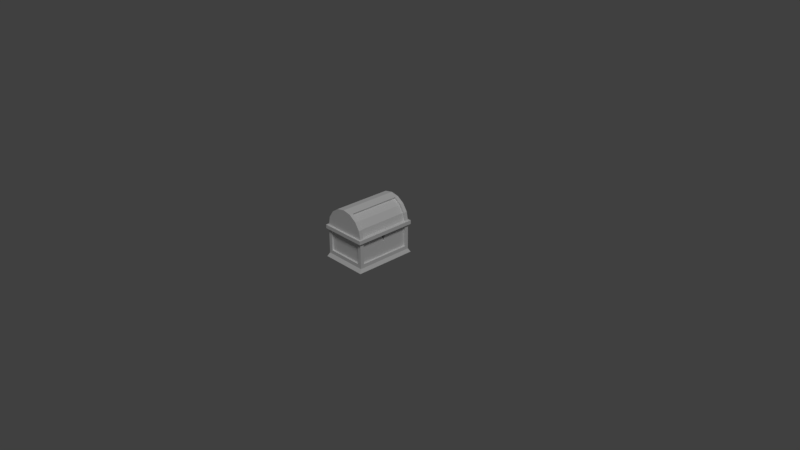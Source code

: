 # Source: chest-3.blend  (saved by Blender 2.78.0; exported with 4.5.12 LTS)
import bpy
from mathutils import Matrix  # noqa: F401  (used for matrix-valued properties, if any)

bpy.ops.wm.read_factory_settings(use_empty=True)
scene = bpy.context.scene
scene.name = 'Scene'

# ---- collections
col_collection_1 = bpy.data.collections.new('Collection 1'); scene.collection.children.link(col_collection_1)

# ---- materials (node trees are filled in below, after node groups)
mat_material = bpy.data.materials.new('Material')
mat_material.alpha_threshold = 0.0
mat_material.roughness = 0.5
mat_material.line_color = (0.0, 0.0, 0.0, 1.0)

# ---- material node trees

# ---- world
world_world = bpy.data.worlds.new('World'); scene.world = world_world
world_world.color = (0.05088, 0.05088, 0.05088)
world_world.use_sun_shadow = False
world_world.sun_shadow_jitter_overblur = 0.0
world_world.cycles.sampling_method = 'MANUAL'

# ---- cameras
cam_camera = bpy.data.cameras.new('Camera')
cam_camera.clip_end = 100.0
cam_camera.lens = 35.0
cam_camera.sensor_width = 32.0
cam_camera.sensor_height = 18.0
cam_camera.ortho_scale = 7.314
cam_camera.dof.focus_distance = 0.0

# ---- lights
light_lamp = bpy.data.lights.new('Lamp', 'SUN')
light_lamp.transmission_factor = 0.0
light_lamp.cutoff_distance = 30.0
light_lamp.angle = 0.1993
light_lamp.energy = 1.0
light_lamp.shadow_buffer_clip_start = 1.001
light_lamp.shadow_soft_size = 0.1
light_lamp.shadow_cascade_max_distance = 1000.0

# ---- meshes
me_cube = bpy.data.meshes.new('Cube')
me_cube.from_pydata([(0.3, 0.4, 0.0), (0.3, -0.4, 0.0), (-0.3, -0.4, 0.0), (-0.3, 0.4, 0.0), (0.3, 0.4, 0.1), (0.3, -0.4, 0.1), (-0.3, -0.4, 0.1), (-0.3, 0.4, 0.1), (0.3, 0.35, 0.4), (0.3, 0.4, 0.05), (0.3, -0.4, 0.05), (-0.3, -0.4, 0.05), (-0.3, 0.4, 0.05), (-0.25, 0.4, 0.0), (-0.25, -0.4, 0.0), (-0.25, 0.4, 0.1), (-0.25, -0.4, 0.1), (-0.25, -0.4, 0.05), (-0.25, 0.4, 0.05), (0.25, 0.4, 0.0), (0.25, -0.4, 0.0), (0.25, 0.4, 0.1), (0.25, -0.4, 0.1), (0.25, -0.4, 0.05), (0.25, 0.4, 0.05), (0.3, 0.35, 0.0), (-0.3, 0.35, 0.0), (-0.3, 0.4, 0.4), (-0.3, -0.4, 0.4), (-0.3, 0.35, 0.1), (0.3, 0.35, 0.1), (0.3, 0.35, 0.05), (-0.3, 0.35, 0.05), (-0.25, 0.35, 0.4), (-0.25, 0.35, 0.0), (0.25, 0.35, 0.0), (0.25, 0.35, 0.4), (0.3, -0.35, 0.0), (0.3, -0.4, 0.4), (0.3, -0.35, 0.1), (0.3, -0.35, 0.05), (-0.25, -0.35, 0.4), (0.25, -0.35, 0.4), (-0.3, -0.35, 0.0), (-0.3, -0.35, 0.1), (-0.3, -0.35, 0.05), (0.3, 0.4, 0.4), (-0.25, -0.35, 0.0), (0.25, -0.35, 0.0), (0.3215, -0.3751, 0.0), (0.3215, -0.4287, 0.0), (-0.2679, 0.4287, 0.0), (-0.3215, 0.4287, 0.0), (-0.2679, -0.4287, 0.0), (-0.3215, -0.4287, 0.0), (-0.3215, 0.3751, 0.0), (0.3215, 0.4287, 0.0), (0.2679, 0.4287, 0.0), (0.2679, -0.4287, 0.0), (0.3215, 0.3751, 0.0), (-0.3215, -0.3751, 0.0), (0.275, 0.35, 0.4), (0.275, 0.35, 0.1), (0.275, -0.35, 0.1), (0.275, -0.35, 0.4), (-0.275, -0.35, 0.1), (-0.275, 0.35, 0.1), (-0.275, -0.35, 0.4), (-0.275, 0.35, 0.4), (0.25, 0.375, 0.1), (-0.25, 0.375, 0.1), (-0.25, 0.375, 0.4), (0.25, -0.375, 0.1), (-0.25, -0.375, 0.1), (0.25, -0.375, 0.4), (-0.25, -0.375, 0.4), (-0.25, 0.35, 0.05), (0.25, 0.35, 0.05), (-0.25, -0.35, 0.05), (0.25, -0.35, 0.05), (0.25, 0.4, 0.4), (0.25, 0.375, 0.4), (-0.25, 0.4, 0.4), (-0.3, 0.35, 0.4), (-0.25, -0.4, 0.4), (-0.3, -0.35, 0.4), (0.25, -0.4, 0.4), (0.3, -0.35, 0.4), (0.275, -0.375, 0.4), (0.275, 0.375, 0.4), (-0.275, 0.375, 0.4), (-0.275, -0.375, 0.4), (0.275, 0.02217, 0.363), (0.25, 0.02217, 0.363), (0.275, 0.02217, 0.3446), (0.25, 0.02217, 0.3446), (0.275, 0.009184, 0.376), (0.25, 0.009184, 0.376), (0.275, -0.02217, 0.363), (0.25, -0.02217, 0.363), (0.275, -0.009184, 0.3316), (0.25, -0.009184, 0.3316), (0.275, -0.009184, 0.2937), (0.25, -0.009184, 0.2937), (0.275, 0.009185, 0.2937), (0.25, 0.009185, 0.2937), (0.275, 0.009185, 0.3316), (0.25, 0.009185, 0.3316), (0.275, -0.02217, 0.3446), (0.25, -0.02217, 0.3446), (0.275, -0.009184, 0.376), (0.25, -0.009184, 0.376), (0.3, 0.4, 0.4), (0.3, -0.4, 0.4), (-0.3, -0.4, 0.4), (-0.3, 0.4, 0.4), (-0.25, 0.4, 0.4), (-0.25, -0.4, 0.4), (0.25, 0.4, 0.4), (0.25, -0.4, 0.4), (0.3, 0.35, 0.4), (-0.3, 0.35, 0.4), (-0.25, 0.35, 0.4), (0.25, 0.35, 0.4), (0.3, -0.35, 0.4), (-0.25, -0.35, 0.4), (0.25, -0.35, 0.4), (-0.3, -0.35, 0.4), (0.3, -0.35, 0.45), (0.3, -0.4, 0.45), (-0.2525, 0.4, 0.45), (-0.2525, -0.4, 0.45), (-0.3, -0.4, 0.45), (0.2525, 0.4, 0.45), (0.2525, -0.4, 0.45), (-0.25, -0.35, 0.45), (0.3, 0.4, 0.45), (0.25, -0.35, 0.45), (-0.3, -0.35, 0.45), (-0.25, 0.35, 0.45), (0.25, 0.35, 0.45), (0.3214, -0.3499, 0.4), (0.3214, -0.4285, 0.4), (-0.2499, 0.4285, 0.4), (-0.3214, 0.4285, 0.4), (-0.2524, -0.4285, 0.4), (-0.3214, -0.4285, 0.4), (-0.3214, 0.3499, 0.4), (0.2524, 0.4285, 0.4), (0.2524, -0.4285, 0.4), (0.3214, 0.4285, 0.4), (0.3214, 0.3499, 0.4), (-0.3214, -0.3499, 0.4), (0.3214, -0.3499, 0.45), (0.3214, -0.4285, 0.45), (-0.2499, 0.4285, 0.45), (-0.3214, 0.4285, 0.45), (-0.2524, -0.4285, 0.45), (-0.3214, -0.4285, 0.45), (-0.3214, 0.3499, 0.45), (0.2524, 0.4285, 0.45), (0.2524, -0.4285, 0.45), (0.3214, 0.4285, 0.45), (0.3214, 0.3499, 0.45), (-0.3214, -0.3499, 0.45), (-1.821e-07, -0.4, 0.7025), (-0.09663, -0.4, 0.6833), (-0.1785, -0.4, 0.6285), (-0.2333, -0.4, 0.5466), (0.2333, -0.35, 0.5466), (-0.2333, -0.35, 0.5466), (-0.1785, -0.35, 0.6285), (-0.09663, -0.35, 0.6833), (-1.821e-07, -0.35, 0.7025), (0.2333, -0.4, 0.5466), (0.1785, -0.4, 0.6285), (0.09663, -0.4, 0.6833), (0.1785, -0.35, 0.6285), (0.09663, -0.35, 0.6833), (0.2333, 0.35, 0.5466), (-0.2333, 0.35, 0.5466), (-0.1785, 0.35, 0.6285), (-0.09663, 0.35, 0.6833), (-1.821e-07, 0.35, 0.7025), (0.1785, 0.35, 0.6285), (0.09663, 0.35, 0.6833), (0.2333, 0.4, 0.5466), (-0.2333, 0.4, 0.5466), (-0.1785, 0.4, 0.6285), (-0.09663, 0.4, 0.6833), (-1.821e-07, 0.4, 0.7025), (0.1785, 0.4, 0.6285), (0.09663, 0.4, 0.6833), (0.2772, -0.35, 0.5648), (-1.811e-07, -0.35, 0.75), (-0.1148, -0.35, 0.7272), (-0.2772, -0.4, 0.5648), (-0.2121, -0.4, 0.6621), (-0.1148, -0.4, 0.7272), (-1.811e-07, -0.4, 0.75), (-0.2121, -0.35, 0.6621), (-0.2772, -0.35, 0.5648), (0.2772, -0.4, 0.5648), (0.2121, -0.4, 0.6621), (0.1148, -0.4, 0.7272), (0.2121, -0.35, 0.6621), (0.1148, -0.35, 0.7272), (0.2772, 0.35, 0.5648), (0.3, 0.35, 0.45), (-1.811e-07, 0.35, 0.75), (-0.1148, 0.35, 0.7272), (-0.2121, 0.35, 0.6621), (-0.2772, 0.35, 0.5648), (-0.3, 0.35, 0.45), (0.2121, 0.35, 0.6621), (0.1148, 0.35, 0.7272), (0.2772, 0.4, 0.5648), (-1.811e-07, 0.4, 0.75), (-0.1148, 0.4, 0.7272), (-0.2121, 0.4, 0.6621), (-0.2772, 0.4, 0.5648), (-0.3, 0.4, 0.45), (0.2121, 0.4, 0.6621), (0.1148, 0.4, 0.7272), (-1.639e-07, -0.4, 0.4), (-1.788e-07, -0.35, 0.4), (-1.639e-07, -0.4, 0.45), (-1.788e-07, -0.35, 0.45), (-1.076e-07, -0.4285, 0.4), (-1.076e-07, -0.4285, 0.45), (5.96e-08, 0.4, 0.4), (5.96e-08, 0.35, 0.4), (5.96e-08, 0.4, 0.45), (5.96e-08, 0.35, 0.45), (1.307e-07, 0.4285, 0.4), (1.307e-07, 0.4285, 0.45), (-0.2525, -0.375, 0.45), (-0.09663, -0.375, 0.6833), (-1.821e-07, -0.375, 0.7025), (-0.1785, -0.375, 0.6285), (-0.2333, -0.375, 0.5466), (0.1785, -0.375, 0.6285), (0.2333, -0.375, 0.5466), (0.09663, -0.375, 0.6833), (0.2525, -0.375, 0.45), (-1.811e-07, -0.35, 0.75), (0.1148, -0.35, 0.7272), (0.2121, -0.35, 0.6621), (0.2772, -0.35, 0.5648), (-0.2772, -0.35, 0.5648), (-0.2121, -0.35, 0.6621), (-0.1148, -0.35, 0.7272), (-1.811e-07, 0.35, 0.75), (0.1148, 0.35, 0.7272), (0.2121, 0.35, 0.6621), (0.2772, 0.35, 0.5648), (0.3, 0.35, 0.45), (-0.2772, 0.35, 0.5648), (-0.2121, 0.35, 0.6621), (-0.3, 0.35, 0.45), (-0.1148, 0.35, 0.7272), (-0.3, -0.35, 0.45), (0.3, -0.35, 0.45), (-0.2552, 0.35, 0.5557), (-0.1953, 0.35, 0.6453), (-0.1057, 0.35, 0.7052), (0.1057, 0.35, 0.7052), (0.1953, 0.35, 0.6453), (0.2552, 0.35, 0.5557), (0.2762, 0.35, 0.45), (-0.2763, 0.35, 0.45), (-0.2763, -0.35, 0.45), (0.2762, -0.35, 0.45), (0.2552, -0.35, 0.5557), (0.1953, -0.35, 0.6453), (0.1057, -0.35, 0.7052), (-0.1057, -0.35, 0.7052), (-0.1953, -0.35, 0.6453), (-0.2552, -0.35, 0.5557)], [(167, 239), (243, 176), (165, 238), (237, 166), (236, 131), (174, 242), (244, 134), (168, 240), (175, 241)], [(47, 14, 2, 43), (3, 26, 55, 52), (14, 20, 58, 53), (32, 29, 7, 12), (17, 16, 6, 11), (40, 39, 5, 10), (19, 13, 51, 57), (2, 14, 53, 54), (15, 18, 12, 7), (21, 24, 18, 15), (23, 22, 16, 17), (20, 1, 50, 58), (45, 32, 55, 60), (48, 20, 14, 47), (37, 1, 20, 48), (10, 5, 22, 23), (4, 9, 24, 21), (13, 3, 52, 51), (0, 25, 35, 19), (19, 35, 34, 13), (0, 19, 57, 56), (9, 4, 30, 31), (37, 25, 59, 49), (13, 34, 26, 3), (1, 37, 49, 50), (11, 6, 44, 45), (45, 44, 29, 32), (25, 37, 48, 35), (36, 33, 76, 77), (10, 23, 58, 50), (35, 48, 47, 34), (31, 30, 39, 40), (26, 43, 60, 55), (23, 17, 53, 58), (17, 11, 54, 53), (32, 12, 52, 55), (12, 18, 51, 52), (24, 57, 51, 18), (9, 31, 59, 56), (24, 9, 56, 57), (34, 47, 43, 26), (54, 11, 45, 60), (31, 40, 49, 59), (43, 2, 54, 60), (25, 0, 56, 59), (62, 61, 92, 94, 106, 104, 102, 100, 108, 98, 64, 63), (39, 30, 62, 63), (65, 67, 68, 66), (81, 69, 70, 71), (21, 15, 70, 69), (72, 74, 75, 73), (16, 22, 72, 73), (29, 44, 65, 66), (77, 76, 78, 79), (42, 36, 93, 97, 111, 99), (41, 42, 79, 78), (33, 36, 81, 71), (8, 30, 4, 46), (62, 30, 8, 61), (21, 69, 81, 80), (4, 21, 80, 46), (7, 29, 83, 27), (29, 66, 68, 83), (70, 15, 82, 71), (15, 7, 27, 82), (44, 6, 28, 85), (6, 16, 84, 28), (16, 73, 75, 84), (65, 44, 85, 67), (5, 39, 87, 38), (39, 63, 64, 87), (72, 22, 86, 74), (22, 5, 38, 86), (33, 41, 78, 76), (41, 75, 74, 42), (33, 68, 67, 41), (64, 42, 74, 88), (38, 88, 74, 86), (38, 87, 64, 88), (61, 89, 81, 36), (81, 89, 46, 80), (46, 89, 61, 8), (68, 33, 71, 90), (27, 90, 71, 82), (27, 83, 68, 90), (75, 41, 67, 91), (28, 84, 75, 91), (28, 91, 67, 85), (42, 64, 61, 36), (92, 96, 97, 93), (100, 101, 109, 108), (64, 98, 110, 96, 92, 61), (94, 92, 93, 95), (100, 102, 103, 101), (99, 109, 101, 103, 105, 107, 95, 93, 36, 77, 79, 42), (105, 104, 106, 107), (108, 109, 99, 98), (278, 277, 264, 263), (225, 224, 117, 125), (125, 117, 114, 127), (124, 113, 119, 126), (230, 231, 122, 116), (112, 120, 123, 118), (116, 122, 121, 115), (120, 124, 126, 123), (126, 225, 227, 137), (117, 224, 228, 145), (132, 138, 164, 158), (226, 131, 157, 229), (123, 126, 137, 140), (232, 133, 160, 235), (138, 213, 159, 164), (127, 114, 146, 152), (225, 125, 135, 227), (224, 119, 149, 228), (231, 123, 140, 233), (213, 221, 156, 159), (136, 208, 163, 162), (230, 116, 143, 234), (208, 128, 153, 163), (122, 125, 127, 121), (121, 127, 152, 147), (125, 122, 139, 135), (147, 152, 164, 159), (234, 143, 155, 235), (228, 149, 161, 229), (152, 146, 158, 164), (131, 132, 158, 157), (142, 141, 153, 154), (150, 148, 160, 162), (149, 142, 154, 161), (143, 144, 156, 155), (141, 151, 163, 153), (151, 150, 162, 163), (144, 147, 159, 156), (146, 145, 157, 158), (113, 124, 141, 142), (112, 118, 148, 150), (119, 113, 142, 149), (116, 115, 144, 143), (128, 129, 154, 153), (133, 136, 162, 160), (124, 120, 151, 141), (114, 117, 145, 146), (120, 112, 150, 151), (129, 134, 161, 154), (115, 121, 147, 144), (177, 184, 179, 169), (173, 183, 185, 178), (172, 182, 183, 173), (170, 180, 181, 171), (169, 179, 140, 137), (178, 185, 184, 177), (171, 181, 182, 172), (135, 139, 180, 170), (203, 202, 193, 205), (197, 198, 195, 200), (196, 197, 200, 201), (204, 203, 205, 206), (202, 129, 128, 193), (198, 199, 194, 195), (132, 196, 201, 138), (199, 204, 206, 194), (212, 213, 259, 257), (128, 208, 256, 262), (214, 215, 253, 254), (200, 195, 251, 250), (138, 201, 249, 261), (211, 212, 257, 258), (195, 194, 245, 251), (213, 138, 261, 259), (210, 209, 217, 218), (215, 214, 222, 223), (207, 208, 136, 216), (209, 215, 223, 217), (211, 210, 218, 219), (213, 212, 220, 221), (212, 211, 219, 220), (214, 207, 216, 222), (221, 130, 155, 156), (187, 130, 221, 220), (188, 187, 220, 219), (189, 188, 219, 218), (190, 189, 218, 217), (192, 190, 217, 223), (191, 192, 223, 222), (186, 191, 222, 216), (145, 228, 229, 157), (133, 186, 216, 136), (134, 129, 202, 174), (174, 202, 203, 175), (175, 203, 204, 176), (176, 204, 199, 165), (165, 199, 198, 166), (166, 198, 197, 167), (167, 197, 196, 168), (134, 226, 229, 161), (140, 179, 184, 233), (126, 119, 224, 225), (148, 234, 235, 160), (118, 230, 234, 148), (122, 231, 233, 139), (130, 232, 235, 155), (118, 123, 231, 230), (185, 183, 233, 184), (181, 233, 183, 182), (181, 180, 139, 233), (171, 227, 135, 170), (171, 172, 173, 227), (173, 178, 177, 227), (137, 227, 177, 169), (167, 226, 165, 166), (165, 226, 175, 176), (191, 186, 133, 232), (232, 130, 187, 188), (226, 134, 174, 175), (131, 226, 167, 168), (192, 191, 232, 190), (190, 232, 188, 189), (194, 206, 246, 245), (209, 210, 260, 252), (205, 193, 248, 247), (210, 211, 258, 260), (201, 200, 250, 249), (215, 209, 252, 253), (207, 214, 254, 255), (193, 128, 262, 248), (206, 205, 247, 246), (208, 207, 255, 256), (272, 273, 248, 262), (274, 247, 248, 273), (274, 275, 246, 247), (251, 260, 265, 276), (245, 252, 260, 251), (276, 277, 250, 251), (277, 278, 249, 250), (249, 278, 271, 261), (261, 271, 270, 259), (259, 270, 263, 257), (257, 263, 264, 258), (258, 264, 265, 260), (253, 266, 267, 254), (254, 267, 268, 255), (255, 268, 269, 256), (256, 269, 272, 262), (275, 274, 267, 266), (273, 272, 269, 268), (271, 278, 263, 270), (277, 276, 265, 264), (274, 273, 268, 267), (168, 196, 132, 131), (253, 252, 245, 246), (246, 275, 266, 253), (106, 94, 95, 107), (96, 110, 111, 97), (102, 104, 105, 103), (98, 99, 111, 110), (40, 10, 50, 49)])
me_cube.materials.append(mat_material)
me_cube.use_remesh_preserve_volume = False
me_cube.use_remesh_preserve_attributes = False
me_cube.use_mirror_vertex_groups = False
me_cube.update()

# ---- objects
ob_box = bpy.data.objects.new('box', me_cube)
ob_lamp = bpy.data.objects.new('Lamp', light_lamp)
ob_camera = bpy.data.objects.new('Camera', cam_camera)

# ---- transforms, parenting, visibility, modifiers, constraints
ob_box.location = (0.0, 0.0, 0.0)
ob_box.lock_rotations_4d = False
ob_box.empty_display_type = 'ARROWS'
ob_box.lineart.crease_threshold = 0.0
ob_lamp.location = (4.076, 1.005, 5.904)
ob_lamp.rotation_euler = (0.6503, 0.05522, 0.8967)
ob_lamp.lock_rotations_4d = False
ob_lamp.empty_display_type = 'ARROWS'
ob_lamp.color = (0.0, 0.0, 0.0, 0.0)
ob_lamp.lineart.crease_threshold = 0.0
ob_camera.location = (7.481, -6.508, 5.344)
ob_camera.rotation_euler = (1.109, 0.0, 0.8149)
ob_camera.lock_rotations_4d = False
ob_camera.empty_display_type = 'ARROWS'
ob_camera.color = (0.0, 0.0, 0.0, 0.0)
ob_camera.display_type = 'WIRE'
ob_camera.lineart.crease_threshold = 0.0

# ---- collection membership
col_collection_1.objects.link(ob_box)
col_collection_1.objects.link(ob_lamp)
col_collection_1.objects.link(ob_camera)

# ---- scene / render settings (as saved in the file)
scene.camera = ob_camera
scene.frame_start = 1; scene.frame_end = 250; scene.frame_set(0)
scene.render.engine = 'CYCLES'
scene.render.resolution_percentage = 50
scene.render.dither_intensity = 0.0
scene.cycles.use_denoising = False
scene.cycles.samples = 128
scene.cycles.sampling_pattern = 'TABULATED_SOBOL'
scene.cycles.light_sampling_threshold = 0.0
scene.cycles.use_adaptive_sampling = False
scene.cycles.use_light_tree = False
scene.cycles.blur_glossy = 0.0
scene.cycles.sample_clamp_indirect = 0.0
scene.view_settings.view_transform = 'Standard'
bpy.context.view_layer.update()
